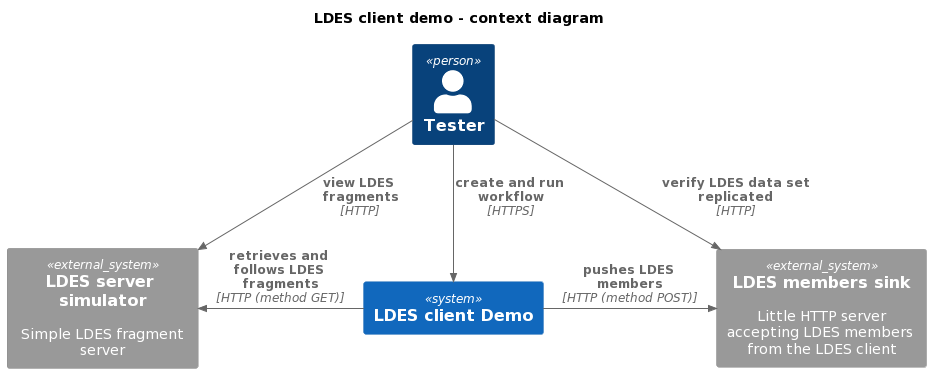

The diagram above was rendered by PlantUML. Its source (embedded in the PNG):
@startuml
!include https://raw.githubusercontent.com/plantuml-stdlib/C4-PlantUML/master/C4_Context.puml

title LDES client demo - context diagram

Person(tester, "Tester")

System(client, "LDES client Demo")
System_Ext(simulator, "LDES server simulator", "Simple LDES fragment server")
System_Ext(sink, "LDES members sink", "Little HTTP server accepting LDES members from the LDES client")

Rel_L(client, simulator, "retrieves and follows LDES fragments", "HTTP (method GET)")
Rel_R(client, sink, "pushes LDES members", "HTTP (method POST)")
Rel_D(tester, simulator, "view LDES fragments", "HTTP")
Rel_D(tester, sink, "verify LDES data set replicated", "HTTP")
Rel_D(tester, client, "create and run workflow", "HTTPS")
@enduml